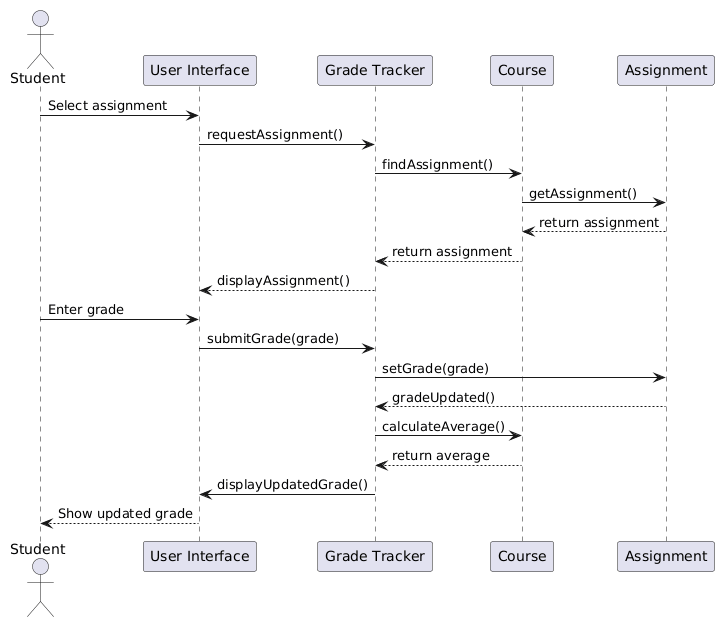

The diagram above was rendered by PlantUML. Its source (embedded in the PNG):
@startuml
actor Student
participant "User Interface" as UI
participant "Grade Tracker" as GT
participant Course
participant Assignment

Student -> UI : Select assignment
UI -> GT : requestAssignment()
GT -> Course : findAssignment()
Course -> Assignment : getAssignment()
Assignment --> Course : return assignment
Course --> GT : return assignment
GT --> UI : displayAssignment()

Student -> UI : Enter grade
UI -> GT : submitGrade(grade)
GT -> Assignment : setGrade(grade)
Assignment --> GT : gradeUpdated()
GT -> Course : calculateAverage()
Course --> GT : return average
GT -> UI : displayUpdatedGrade()
UI --> Student : Show updated grade
@enduml